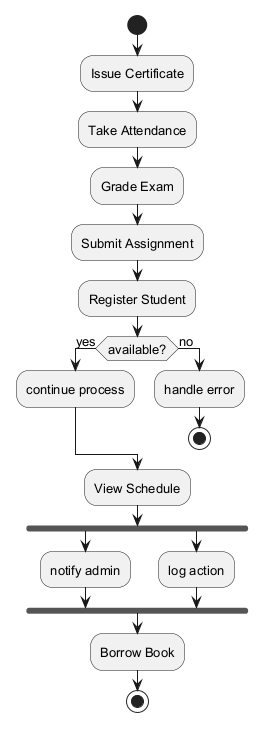

The diagram above was rendered by PlantUML. Its source (embedded in the PNG):
@startuml
skinparam backgroundColor #FFFFFF
skinparam classBackgroundColor #E8F4FA
skinparam classBorderColor #2C7DA0
skinparam defaultFontSize 13
start
:Issue Certificate;
:Take Attendance;
:Grade Exam;
:Submit Assignment;
:Register Student;
if (available?) then (yes)
:continue process;
else (no)
:handle error;
stop
endif
:View Schedule;
fork
:notify admin;
fork again
:log action;
end fork
:Borrow Book;
stop
@enduml